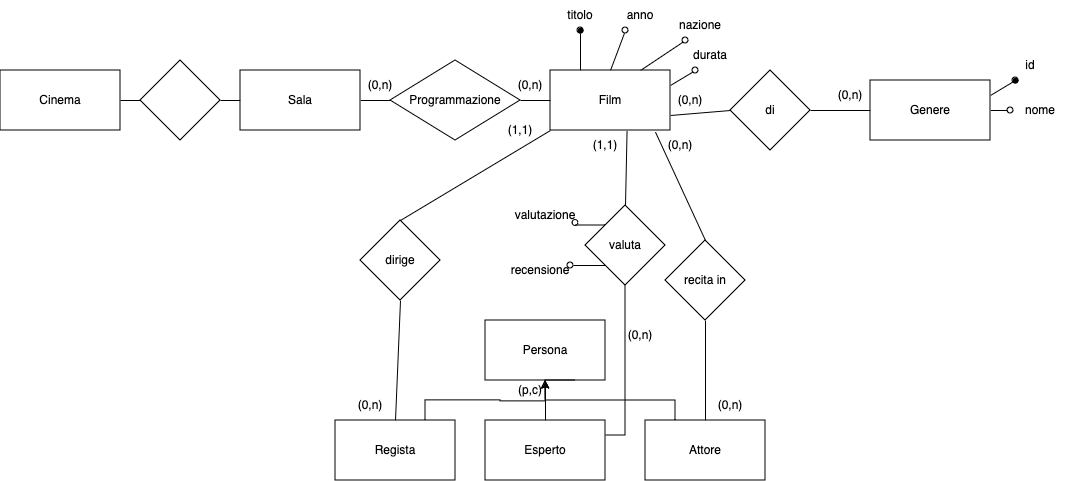

The diagram above was exported from draw.io. Its source (the exported page's mxGraphModel, read from the mxfile embedded in the PNG):
<mxGraphModel dx="944" dy="591" grid="1" gridSize="10" guides="1" tooltips="1" connect="1" arrows="1" fold="1" page="1" pageScale="1" pageWidth="850" pageHeight="1100" math="0" shadow="0">
  <root>
    <mxCell id="0" />
    <mxCell id="1" parent="0" />
    <mxCell id="qC8We2UaRwvpAMHHpTKR-1" value="&lt;div&gt;Cinema&lt;/div&gt;" style="rounded=0;whiteSpace=wrap;html=1;" vertex="1" parent="1">
      <mxGeometry x="90" y="170" width="120" height="60" as="geometry" />
    </mxCell>
    <mxCell id="qC8We2UaRwvpAMHHpTKR-6" style="edgeStyle=orthogonalEdgeStyle;rounded=0;orthogonalLoop=1;jettySize=auto;html=1;exitX=1;exitY=0.5;exitDx=0;exitDy=0;entryX=0;entryY=0.5;entryDx=0;entryDy=0;endArrow=none;endFill=0;" edge="1" parent="1" source="qC8We2UaRwvpAMHHpTKR-2" target="qC8We2UaRwvpAMHHpTKR-5">
      <mxGeometry relative="1" as="geometry" />
    </mxCell>
    <mxCell id="qC8We2UaRwvpAMHHpTKR-10" style="edgeStyle=orthogonalEdgeStyle;rounded=0;orthogonalLoop=1;jettySize=auto;html=1;exitX=0;exitY=0.5;exitDx=0;exitDy=0;entryX=1;entryY=0.5;entryDx=0;entryDy=0;endArrow=none;endFill=0;" edge="1" parent="1" source="qC8We2UaRwvpAMHHpTKR-2" target="qC8We2UaRwvpAMHHpTKR-9">
      <mxGeometry relative="1" as="geometry" />
    </mxCell>
    <mxCell id="qC8We2UaRwvpAMHHpTKR-2" value="&lt;div&gt;Sala&lt;/div&gt;" style="rounded=0;whiteSpace=wrap;html=1;" vertex="1" parent="1">
      <mxGeometry x="330" y="170" width="120" height="60" as="geometry" />
    </mxCell>
    <mxCell id="qC8We2UaRwvpAMHHpTKR-37" style="rounded=0;orthogonalLoop=1;jettySize=auto;html=1;exitX=1;exitY=0.75;exitDx=0;exitDy=0;entryX=0;entryY=0.5;entryDx=0;entryDy=0;endArrow=none;endFill=0;" edge="1" parent="1" source="qC8We2UaRwvpAMHHpTKR-3" target="qC8We2UaRwvpAMHHpTKR-36">
      <mxGeometry relative="1" as="geometry" />
    </mxCell>
    <mxCell id="qC8We2UaRwvpAMHHpTKR-43" style="edgeStyle=orthogonalEdgeStyle;rounded=0;orthogonalLoop=1;jettySize=auto;html=1;exitX=0.25;exitY=0;exitDx=0;exitDy=0;entryX=0.5;entryY=1;entryDx=0;entryDy=0;endArrow=oval;endFill=1;" edge="1" parent="1" source="qC8We2UaRwvpAMHHpTKR-3" target="qC8We2UaRwvpAMHHpTKR-17">
      <mxGeometry relative="1" as="geometry" />
    </mxCell>
    <mxCell id="qC8We2UaRwvpAMHHpTKR-44" style="rounded=0;orthogonalLoop=1;jettySize=auto;html=1;exitX=0.5;exitY=0;exitDx=0;exitDy=0;entryX=0.25;entryY=1;entryDx=0;entryDy=0;endArrow=oval;endFill=0;" edge="1" parent="1" source="qC8We2UaRwvpAMHHpTKR-3" target="qC8We2UaRwvpAMHHpTKR-18">
      <mxGeometry relative="1" as="geometry" />
    </mxCell>
    <mxCell id="qC8We2UaRwvpAMHHpTKR-45" style="rounded=0;orthogonalLoop=1;jettySize=auto;html=1;exitX=0.75;exitY=0;exitDx=0;exitDy=0;entryX=0.25;entryY=1;entryDx=0;entryDy=0;endArrow=oval;endFill=0;" edge="1" parent="1" source="qC8We2UaRwvpAMHHpTKR-3" target="qC8We2UaRwvpAMHHpTKR-19">
      <mxGeometry relative="1" as="geometry" />
    </mxCell>
    <mxCell id="qC8We2UaRwvpAMHHpTKR-46" style="rounded=0;orthogonalLoop=1;jettySize=auto;html=1;exitX=1;exitY=0.25;exitDx=0;exitDy=0;entryX=0.25;entryY=1;entryDx=0;entryDy=0;endArrow=oval;endFill=0;" edge="1" parent="1" source="qC8We2UaRwvpAMHHpTKR-3" target="qC8We2UaRwvpAMHHpTKR-20">
      <mxGeometry relative="1" as="geometry" />
    </mxCell>
    <mxCell id="qC8We2UaRwvpAMHHpTKR-3" value="Film" style="rounded=0;whiteSpace=wrap;html=1;" vertex="1" parent="1">
      <mxGeometry x="640" y="170" width="120" height="60" as="geometry" />
    </mxCell>
    <mxCell id="qC8We2UaRwvpAMHHpTKR-7" style="edgeStyle=orthogonalEdgeStyle;rounded=0;orthogonalLoop=1;jettySize=auto;html=1;exitX=1;exitY=0.5;exitDx=0;exitDy=0;entryX=0;entryY=0.5;entryDx=0;entryDy=0;endArrow=none;endFill=0;" edge="1" parent="1" source="qC8We2UaRwvpAMHHpTKR-5" target="qC8We2UaRwvpAMHHpTKR-3">
      <mxGeometry relative="1" as="geometry" />
    </mxCell>
    <mxCell id="qC8We2UaRwvpAMHHpTKR-5" value="Programmazione" style="rhombus;whiteSpace=wrap;html=1;" vertex="1" parent="1">
      <mxGeometry x="480" y="160" width="130" height="80" as="geometry" />
    </mxCell>
    <mxCell id="qC8We2UaRwvpAMHHpTKR-8" value="Persona" style="rounded=0;whiteSpace=wrap;html=1;" vertex="1" parent="1">
      <mxGeometry x="575" y="420" width="120" height="60" as="geometry" />
    </mxCell>
    <mxCell id="qC8We2UaRwvpAMHHpTKR-11" style="edgeStyle=orthogonalEdgeStyle;rounded=0;orthogonalLoop=1;jettySize=auto;html=1;exitX=0;exitY=0.5;exitDx=0;exitDy=0;entryX=1;entryY=0.5;entryDx=0;entryDy=0;endArrow=none;endFill=0;" edge="1" parent="1" source="qC8We2UaRwvpAMHHpTKR-9" target="qC8We2UaRwvpAMHHpTKR-1">
      <mxGeometry relative="1" as="geometry" />
    </mxCell>
    <mxCell id="qC8We2UaRwvpAMHHpTKR-9" value="" style="rhombus;whiteSpace=wrap;html=1;" vertex="1" parent="1">
      <mxGeometry x="230" y="160" width="80" height="80" as="geometry" />
    </mxCell>
    <mxCell id="qC8We2UaRwvpAMHHpTKR-17" value="titolo" style="text;html=1;align=center;verticalAlign=middle;whiteSpace=wrap;rounded=0;" vertex="1" parent="1">
      <mxGeometry x="640" y="100" width="60" height="30" as="geometry" />
    </mxCell>
    <mxCell id="qC8We2UaRwvpAMHHpTKR-18" value="anno" style="text;html=1;align=center;verticalAlign=middle;whiteSpace=wrap;rounded=0;" vertex="1" parent="1">
      <mxGeometry x="700" y="100" width="60" height="30" as="geometry" />
    </mxCell>
    <mxCell id="qC8We2UaRwvpAMHHpTKR-19" value="nazione" style="text;html=1;align=center;verticalAlign=middle;whiteSpace=wrap;rounded=0;" vertex="1" parent="1">
      <mxGeometry x="760" y="110" width="60" height="30" as="geometry" />
    </mxCell>
    <mxCell id="qC8We2UaRwvpAMHHpTKR-20" value="durata" style="text;html=1;align=center;verticalAlign=middle;whiteSpace=wrap;rounded=0;" vertex="1" parent="1">
      <mxGeometry x="770" y="140" width="60" height="30" as="geometry" />
    </mxCell>
    <mxCell id="qC8We2UaRwvpAMHHpTKR-52" style="edgeStyle=orthogonalEdgeStyle;rounded=0;orthogonalLoop=1;jettySize=auto;html=1;exitX=0;exitY=0.5;exitDx=0;exitDy=0;entryX=1;entryY=0.5;entryDx=0;entryDy=0;endArrow=none;endFill=0;" edge="1" parent="1" source="qC8We2UaRwvpAMHHpTKR-22" target="qC8We2UaRwvpAMHHpTKR-36">
      <mxGeometry relative="1" as="geometry" />
    </mxCell>
    <mxCell id="qC8We2UaRwvpAMHHpTKR-57" style="rounded=0;orthogonalLoop=1;jettySize=auto;html=1;exitX=1;exitY=0.25;exitDx=0;exitDy=0;entryX=0.25;entryY=1;entryDx=0;entryDy=0;endArrow=oval;endFill=1;" edge="1" parent="1" source="qC8We2UaRwvpAMHHpTKR-22" target="qC8We2UaRwvpAMHHpTKR-23">
      <mxGeometry relative="1" as="geometry" />
    </mxCell>
    <mxCell id="qC8We2UaRwvpAMHHpTKR-58" style="edgeStyle=orthogonalEdgeStyle;rounded=0;orthogonalLoop=1;jettySize=auto;html=1;exitX=1;exitY=0.5;exitDx=0;exitDy=0;entryX=0;entryY=0.5;entryDx=0;entryDy=0;endArrow=oval;endFill=0;" edge="1" parent="1" source="qC8We2UaRwvpAMHHpTKR-22" target="qC8We2UaRwvpAMHHpTKR-24">
      <mxGeometry relative="1" as="geometry" />
    </mxCell>
    <mxCell id="qC8We2UaRwvpAMHHpTKR-22" value="Genere" style="rounded=0;whiteSpace=wrap;html=1;" vertex="1" parent="1">
      <mxGeometry x="960" y="180" width="120" height="60" as="geometry" />
    </mxCell>
    <mxCell id="qC8We2UaRwvpAMHHpTKR-23" value="id" style="text;html=1;align=center;verticalAlign=middle;whiteSpace=wrap;rounded=0;" vertex="1" parent="1">
      <mxGeometry x="1090" y="150" width="60" height="30" as="geometry" />
    </mxCell>
    <mxCell id="qC8We2UaRwvpAMHHpTKR-24" value="nome" style="text;html=1;align=center;verticalAlign=middle;whiteSpace=wrap;rounded=0;" vertex="1" parent="1">
      <mxGeometry x="1100" y="195" width="60" height="30" as="geometry" />
    </mxCell>
    <mxCell id="qC8We2UaRwvpAMHHpTKR-26" style="edgeStyle=orthogonalEdgeStyle;rounded=0;orthogonalLoop=1;jettySize=auto;html=1;exitX=0.5;exitY=0;exitDx=0;exitDy=0;entryX=0.5;entryY=1;entryDx=0;entryDy=0;" edge="1" parent="1" source="qC8We2UaRwvpAMHHpTKR-25" target="qC8We2UaRwvpAMHHpTKR-8">
      <mxGeometry relative="1" as="geometry" />
    </mxCell>
    <mxCell id="qC8We2UaRwvpAMHHpTKR-50" style="edgeStyle=orthogonalEdgeStyle;rounded=0;orthogonalLoop=1;jettySize=auto;html=1;exitX=1;exitY=0.25;exitDx=0;exitDy=0;entryX=0.5;entryY=1;entryDx=0;entryDy=0;endArrow=none;endFill=0;" edge="1" parent="1" source="qC8We2UaRwvpAMHHpTKR-25" target="qC8We2UaRwvpAMHHpTKR-27">
      <mxGeometry relative="1" as="geometry" />
    </mxCell>
    <mxCell id="qC8We2UaRwvpAMHHpTKR-25" value="Esperto" style="rounded=0;whiteSpace=wrap;html=1;" vertex="1" parent="1">
      <mxGeometry x="575" y="520" width="120" height="60" as="geometry" />
    </mxCell>
    <mxCell id="qC8We2UaRwvpAMHHpTKR-59" style="edgeStyle=orthogonalEdgeStyle;rounded=0;orthogonalLoop=1;jettySize=auto;html=1;exitX=0;exitY=0;exitDx=0;exitDy=0;entryX=1;entryY=0.75;entryDx=0;entryDy=0;endArrow=oval;endFill=0;" edge="1" parent="1" source="qC8We2UaRwvpAMHHpTKR-27" target="qC8We2UaRwvpAMHHpTKR-30">
      <mxGeometry relative="1" as="geometry" />
    </mxCell>
    <mxCell id="qC8We2UaRwvpAMHHpTKR-27" value="valuta" style="rhombus;whiteSpace=wrap;html=1;" vertex="1" parent="1">
      <mxGeometry x="675" y="305" width="80" height="80" as="geometry" />
    </mxCell>
    <mxCell id="qC8We2UaRwvpAMHHpTKR-30" value="&lt;div&gt;valutazione&lt;/div&gt;" style="text;html=1;align=center;verticalAlign=middle;whiteSpace=wrap;rounded=0;" vertex="1" parent="1">
      <mxGeometry x="605" y="300" width="60" height="30" as="geometry" />
    </mxCell>
    <mxCell id="qC8We2UaRwvpAMHHpTKR-31" value="recensione" style="text;html=1;align=center;verticalAlign=middle;whiteSpace=wrap;rounded=0;" vertex="1" parent="1">
      <mxGeometry x="600" y="355" width="60" height="30" as="geometry" />
    </mxCell>
    <mxCell id="qC8We2UaRwvpAMHHpTKR-40" style="edgeStyle=orthogonalEdgeStyle;rounded=0;orthogonalLoop=1;jettySize=auto;html=1;exitX=0.25;exitY=0;exitDx=0;exitDy=0;endArrow=none;endFill=0;" edge="1" parent="1" source="qC8We2UaRwvpAMHHpTKR-32">
      <mxGeometry relative="1" as="geometry">
        <mxPoint x="665" y="480" as="targetPoint" />
        <Array as="points">
          <mxPoint x="765" y="500" />
          <mxPoint x="635" y="500" />
          <mxPoint x="635" y="480" />
        </Array>
      </mxGeometry>
    </mxCell>
    <mxCell id="qC8We2UaRwvpAMHHpTKR-49" style="edgeStyle=orthogonalEdgeStyle;rounded=0;orthogonalLoop=1;jettySize=auto;html=1;exitX=0.5;exitY=0;exitDx=0;exitDy=0;entryX=0.5;entryY=1;entryDx=0;entryDy=0;endArrow=none;endFill=0;" edge="1" parent="1" source="qC8We2UaRwvpAMHHpTKR-32" target="qC8We2UaRwvpAMHHpTKR-33">
      <mxGeometry relative="1" as="geometry" />
    </mxCell>
    <mxCell id="qC8We2UaRwvpAMHHpTKR-32" value="&lt;div&gt;Attore&lt;/div&gt;" style="rounded=0;whiteSpace=wrap;html=1;" vertex="1" parent="1">
      <mxGeometry x="735" y="520" width="120" height="60" as="geometry" />
    </mxCell>
    <mxCell id="qC8We2UaRwvpAMHHpTKR-33" value="recita in" style="rhombus;whiteSpace=wrap;html=1;" vertex="1" parent="1">
      <mxGeometry x="755" y="340" width="80" height="80" as="geometry" />
    </mxCell>
    <mxCell id="qC8We2UaRwvpAMHHpTKR-36" value="di" style="rhombus;whiteSpace=wrap;html=1;" vertex="1" parent="1">
      <mxGeometry x="820" y="170" width="80" height="80" as="geometry" />
    </mxCell>
    <mxCell id="qC8We2UaRwvpAMHHpTKR-48" style="edgeStyle=orthogonalEdgeStyle;rounded=0;orthogonalLoop=1;jettySize=auto;html=1;exitX=0.75;exitY=0;exitDx=0;exitDy=0;" edge="1" parent="1" source="qC8We2UaRwvpAMHHpTKR-47">
      <mxGeometry relative="1" as="geometry">
        <mxPoint x="635" y="480" as="targetPoint" />
      </mxGeometry>
    </mxCell>
    <mxCell id="qC8We2UaRwvpAMHHpTKR-54" style="rounded=0;orthogonalLoop=1;jettySize=auto;html=1;exitX=0.5;exitY=0;exitDx=0;exitDy=0;entryX=0.5;entryY=1;entryDx=0;entryDy=0;endArrow=none;endFill=0;" edge="1" parent="1" source="qC8We2UaRwvpAMHHpTKR-47" target="qC8We2UaRwvpAMHHpTKR-51">
      <mxGeometry relative="1" as="geometry" />
    </mxCell>
    <mxCell id="qC8We2UaRwvpAMHHpTKR-47" value="Regista" style="rounded=0;whiteSpace=wrap;html=1;" vertex="1" parent="1">
      <mxGeometry x="425" y="520" width="120" height="60" as="geometry" />
    </mxCell>
    <mxCell id="qC8We2UaRwvpAMHHpTKR-53" style="rounded=0;orthogonalLoop=1;jettySize=auto;html=1;exitX=0.5;exitY=0;exitDx=0;exitDy=0;entryX=0;entryY=1;entryDx=0;entryDy=0;endArrow=none;endFill=0;" edge="1" parent="1" source="qC8We2UaRwvpAMHHpTKR-51" target="qC8We2UaRwvpAMHHpTKR-3">
      <mxGeometry relative="1" as="geometry" />
    </mxCell>
    <mxCell id="qC8We2UaRwvpAMHHpTKR-51" value="dirige" style="rhombus;whiteSpace=wrap;html=1;" vertex="1" parent="1">
      <mxGeometry x="450" y="320" width="80" height="80" as="geometry" />
    </mxCell>
    <mxCell id="qC8We2UaRwvpAMHHpTKR-55" style="rounded=0;orthogonalLoop=1;jettySize=auto;html=1;exitX=0.5;exitY=0;exitDx=0;exitDy=0;entryX=0.638;entryY=1.011;entryDx=0;entryDy=0;entryPerimeter=0;endArrow=none;endFill=0;" edge="1" parent="1" source="qC8We2UaRwvpAMHHpTKR-27" target="qC8We2UaRwvpAMHHpTKR-3">
      <mxGeometry relative="1" as="geometry" />
    </mxCell>
    <mxCell id="qC8We2UaRwvpAMHHpTKR-56" style="rounded=0;orthogonalLoop=1;jettySize=auto;html=1;exitX=0.5;exitY=0;exitDx=0;exitDy=0;entryX=0.875;entryY=1.028;entryDx=0;entryDy=0;entryPerimeter=0;endArrow=none;endFill=0;" edge="1" parent="1" source="qC8We2UaRwvpAMHHpTKR-33" target="qC8We2UaRwvpAMHHpTKR-3">
      <mxGeometry relative="1" as="geometry" />
    </mxCell>
    <mxCell id="qC8We2UaRwvpAMHHpTKR-60" style="edgeStyle=orthogonalEdgeStyle;rounded=0;orthogonalLoop=1;jettySize=auto;html=1;exitX=0;exitY=1;exitDx=0;exitDy=0;entryX=1.001;entryY=0.356;entryDx=0;entryDy=0;entryPerimeter=0;endArrow=oval;endFill=0;" edge="1" parent="1" source="qC8We2UaRwvpAMHHpTKR-27" target="qC8We2UaRwvpAMHHpTKR-31">
      <mxGeometry relative="1" as="geometry" />
    </mxCell>
    <mxCell id="qC8We2UaRwvpAMHHpTKR-61" value="(1,1)" style="text;html=1;align=center;verticalAlign=middle;whiteSpace=wrap;rounded=0;" vertex="1" parent="1">
      <mxGeometry x="665" y="230" width="60" height="30" as="geometry" />
    </mxCell>
    <mxCell id="qC8We2UaRwvpAMHHpTKR-62" value="(0,n)" style="text;html=1;align=center;verticalAlign=middle;whiteSpace=wrap;rounded=0;" vertex="1" parent="1">
      <mxGeometry x="700" y="420" width="60" height="30" as="geometry" />
    </mxCell>
    <mxCell id="qC8We2UaRwvpAMHHpTKR-63" value="(0,n)" style="text;html=1;align=center;verticalAlign=middle;whiteSpace=wrap;rounded=0;" vertex="1" parent="1">
      <mxGeometry x="750" y="185" width="60" height="30" as="geometry" />
    </mxCell>
    <mxCell id="qC8We2UaRwvpAMHHpTKR-64" value="(0,n)" style="text;html=1;align=center;verticalAlign=middle;whiteSpace=wrap;rounded=0;" vertex="1" parent="1">
      <mxGeometry x="910" y="180" width="60" height="30" as="geometry" />
    </mxCell>
    <mxCell id="qC8We2UaRwvpAMHHpTKR-65" value="(1,1)" style="text;html=1;align=center;verticalAlign=middle;whiteSpace=wrap;rounded=0;" vertex="1" parent="1">
      <mxGeometry x="580" y="215" width="60" height="30" as="geometry" />
    </mxCell>
    <mxCell id="qC8We2UaRwvpAMHHpTKR-66" value="(0,n)" style="text;html=1;align=center;verticalAlign=middle;whiteSpace=wrap;rounded=0;" vertex="1" parent="1">
      <mxGeometry x="430" y="490" width="60" height="30" as="geometry" />
    </mxCell>
    <mxCell id="qC8We2UaRwvpAMHHpTKR-67" value="(0,n)" style="text;html=1;align=center;verticalAlign=middle;whiteSpace=wrap;rounded=0;" vertex="1" parent="1">
      <mxGeometry x="440" y="170" width="60" height="30" as="geometry" />
    </mxCell>
    <mxCell id="qC8We2UaRwvpAMHHpTKR-68" value="(0,n)" style="text;html=1;align=center;verticalAlign=middle;whiteSpace=wrap;rounded=0;" vertex="1" parent="1">
      <mxGeometry x="590" y="170" width="60" height="30" as="geometry" />
    </mxCell>
    <mxCell id="qC8We2UaRwvpAMHHpTKR-69" value="(0,n)" style="text;html=1;align=center;verticalAlign=middle;whiteSpace=wrap;rounded=0;" vertex="1" parent="1">
      <mxGeometry x="790" y="490" width="60" height="30" as="geometry" />
    </mxCell>
    <mxCell id="qC8We2UaRwvpAMHHpTKR-70" value="(0,n)" style="text;html=1;align=center;verticalAlign=middle;whiteSpace=wrap;rounded=0;" vertex="1" parent="1">
      <mxGeometry x="740" y="230" width="60" height="30" as="geometry" />
    </mxCell>
    <mxCell id="qC8We2UaRwvpAMHHpTKR-72" value="(p,c)" style="text;html=1;align=center;verticalAlign=middle;whiteSpace=wrap;rounded=0;" vertex="1" parent="1">
      <mxGeometry x="600" y="480" width="40" height="20" as="geometry" />
    </mxCell>
  </root>
</mxGraphModel>